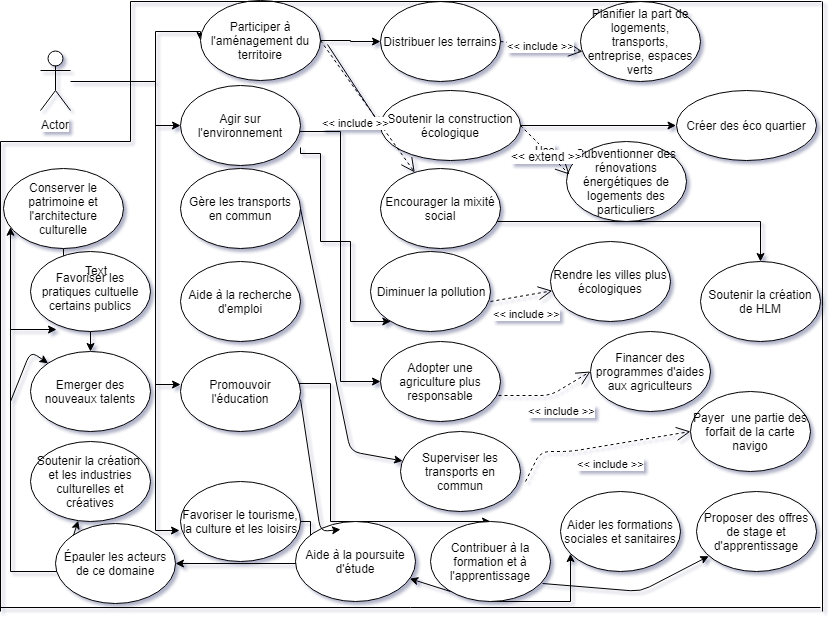

The diagram above was exported from draw.io. Its source (the exported page's mxGraphModel, read from the mxfile embedded in the PNG):
<mxGraphModel dx="832" dy="468" grid="1" gridSize="10" guides="1" tooltips="1" connect="1" arrows="1" fold="1" page="1" pageScale="1" pageWidth="830" pageHeight="625" background="#ffffff" math="0" shadow="1">
  <root>
    <mxCell id="0" />
    <mxCell id="1" parent="0" />
    <mxCell id="9J3VDn8jkLjAqr3vVfvm-15" value="" style="edgeStyle=orthogonalEdgeStyle;rounded=0;html=1;jettySize=auto;orthogonalLoop=1;entryX=0;entryY=0.413;entryDx=0;entryDy=0;entryPerimeter=0;" parent="1" target="9J3VDn8jkLjAqr3vVfvm-8" edge="1">
      <mxGeometry relative="1" as="geometry">
        <mxPoint x="70" y="430" as="targetPoint" />
        <mxPoint x="130" y="90" as="sourcePoint" />
      </mxGeometry>
    </mxCell>
    <mxCell id="9J3VDn8jkLjAqr3vVfvm-17" value="" style="edgeStyle=orthogonalEdgeStyle;rounded=0;html=1;jettySize=auto;orthogonalLoop=1;entryX=-0.008;entryY=0.613;entryDx=0;entryDy=0;entryPerimeter=0;" parent="1" target="9J3VDn8jkLjAqr3vVfvm-9" edge="1">
      <mxGeometry relative="1" as="geometry">
        <mxPoint x="70" y="430" as="targetPoint" />
        <mxPoint x="130" y="90" as="sourcePoint" />
      </mxGeometry>
    </mxCell>
    <mxCell id="9J3VDn8jkLjAqr3vVfvm-23" value="" style="edgeStyle=orthogonalEdgeStyle;rounded=0;html=1;jettySize=auto;orthogonalLoop=1;entryX=0;entryY=0.5;entryDx=0;entryDy=0;" parent="1" target="9J3VDn8jkLjAqr3vVfvm-3" edge="1">
      <mxGeometry relative="1" as="geometry">
        <mxPoint x="70" y="190" as="targetPoint" />
        <mxPoint x="130" y="90" as="sourcePoint" />
      </mxGeometry>
    </mxCell>
    <mxCell id="9J3VDn8jkLjAqr3vVfvm-25" value="" style="edgeStyle=orthogonalEdgeStyle;rounded=0;html=1;jettySize=auto;orthogonalLoop=1;entryX=0;entryY=0.5;entryDx=0;entryDy=0;" parent="1" target="9J3VDn8jkLjAqr3vVfvm-2" edge="1">
      <mxGeometry relative="1" as="geometry">
        <mxPoint x="70" y="190" as="targetPoint" />
        <mxPoint x="70" y="90" as="sourcePoint" />
        <Array as="points">
          <mxPoint x="155" y="90" />
          <mxPoint x="155" y="40" />
        </Array>
      </mxGeometry>
    </mxCell>
    <mxCell id="9J3VDn8jkLjAqr3vVfvm-27" value="" style="edgeStyle=orthogonalEdgeStyle;rounded=0;html=1;jettySize=auto;orthogonalLoop=1;" parent="1" source="9J3VDn8jkLjAqr3vVfvm-2" target="9J3VDn8jkLjAqr3vVfvm-26" edge="1">
      <mxGeometry relative="1" as="geometry" />
    </mxCell>
    <mxCell id="9J3VDn8jkLjAqr3vVfvm-2" value="Participer à l'aménagement du territoire" style="ellipse;whiteSpace=wrap;html=1;" parent="1" vertex="1">
      <mxGeometry x="200" y="9" width="120" height="80" as="geometry" />
    </mxCell>
    <mxCell id="9J3VDn8jkLjAqr3vVfvm-26" value="Distribuer les terrains" style="ellipse;whiteSpace=wrap;html=1;" parent="1" vertex="1">
      <mxGeometry x="380" y="10" width="120" height="80" as="geometry" />
    </mxCell>
    <mxCell id="9J3VDn8jkLjAqr3vVfvm-32" value="Planifier la part de logements, transports, entreprise, espaces verts" style="ellipse;whiteSpace=wrap;html=1;" parent="1" vertex="1">
      <mxGeometry x="580" y="10" width="120" height="80" as="geometry" />
    </mxCell>
    <mxCell id="9J3VDn8jkLjAqr3vVfvm-77" value="" style="edgeStyle=orthogonalEdgeStyle;rounded=0;html=1;jettySize=auto;orthogonalLoop=1;" parent="1" source="9J3VDn8jkLjAqr3vVfvm-3" target="9J3VDn8jkLjAqr3vVfvm-78" edge="1">
      <mxGeometry relative="1" as="geometry">
        <mxPoint x="380" y="430" as="targetPoint" />
        <Array as="points">
          <mxPoint x="340" y="140" />
        </Array>
      </mxGeometry>
    </mxCell>
    <mxCell id="9J3VDn8jkLjAqr3vVfvm-3" value="Agir sur l'environnement" style="ellipse;whiteSpace=wrap;html=1;" parent="1" vertex="1">
      <mxGeometry x="180" y="94" width="120" height="80" as="geometry" />
    </mxCell>
    <mxCell id="9J3VDn8jkLjAqr3vVfvm-74" value="" style="edgeStyle=orthogonalEdgeStyle;rounded=0;html=1;jettySize=auto;orthogonalLoop=1;exitX=1;exitY=0.775;exitDx=0;exitDy=0;exitPerimeter=0;" parent="1" source="9J3VDn8jkLjAqr3vVfvm-3" target="9J3VDn8jkLjAqr3vVfvm-75" edge="1">
      <mxGeometry relative="1" as="geometry">
        <mxPoint x="370" y="370" as="targetPoint" />
        <Array as="points">
          <mxPoint x="300" y="162" />
          <mxPoint x="320" y="162" />
          <mxPoint x="320" y="250" />
          <mxPoint x="350" y="250" />
          <mxPoint x="350" y="330" />
        </Array>
      </mxGeometry>
    </mxCell>
    <mxCell id="9J3VDn8jkLjAqr3vVfvm-4" value="Gère les transports en commun" style="ellipse;whiteSpace=wrap;html=1;" parent="1" vertex="1">
      <mxGeometry x="180" y="177" width="120" height="80" as="geometry" />
    </mxCell>
    <mxCell id="9J3VDn8jkLjAqr3vVfvm-7" value="Aide à la recherche d'emploi" style="ellipse;whiteSpace=wrap;html=1;" parent="1" vertex="1">
      <mxGeometry x="180" y="270" width="120" height="80" as="geometry" />
    </mxCell>
    <mxCell id="9J3VDn8jkLjAqr3vVfvm-8" value="Promouvoir l'éducation" style="ellipse;whiteSpace=wrap;html=1;" parent="1" vertex="1">
      <mxGeometry x="180" y="360" width="120" height="80" as="geometry" />
    </mxCell>
    <mxCell id="9J3VDn8jkLjAqr3vVfvm-89" value="" style="edgeStyle=orthogonalEdgeStyle;rounded=0;html=1;jettySize=auto;orthogonalLoop=1;exitX=0.983;exitY=0.4;exitDx=0;exitDy=0;exitPerimeter=0;" parent="1" source="9J3VDn8jkLjAqr3vVfvm-8" target="9J3VDn8jkLjAqr3vVfvm-88" edge="1">
      <mxGeometry relative="1" as="geometry">
        <Array as="points">
          <mxPoint x="330" y="392" />
          <mxPoint x="330" y="530" />
        </Array>
      </mxGeometry>
    </mxCell>
    <mxCell id="9J3VDn8jkLjAqr3vVfvm-105" value="" style="edgeStyle=orthogonalEdgeStyle;rounded=0;html=1;jettySize=auto;orthogonalLoop=1;" parent="1" source="9J3VDn8jkLjAqr3vVfvm-9" target="9J3VDn8jkLjAqr3vVfvm-104" edge="1">
      <mxGeometry relative="1" as="geometry">
        <Array as="points">
          <mxPoint x="310" y="530" />
        </Array>
      </mxGeometry>
    </mxCell>
    <mxCell id="9J3VDn8jkLjAqr3vVfvm-9" value="Favoriser le tourisme, la culture et les loisirs" style="ellipse;whiteSpace=wrap;html=1;" parent="1" vertex="1">
      <mxGeometry x="180" y="490" width="120" height="80" as="geometry" />
    </mxCell>
    <mxCell id="9J3VDn8jkLjAqr3vVfvm-107" value="" style="edgeStyle=orthogonalEdgeStyle;rounded=0;html=1;jettySize=auto;orthogonalLoop=1;" parent="1" source="9J3VDn8jkLjAqr3vVfvm-111" target="9J3VDn8jkLjAqr3vVfvm-106" edge="1">
      <mxGeometry relative="1" as="geometry" />
    </mxCell>
    <mxCell id="9J3VDn8jkLjAqr3vVfvm-104" value="Épauler les acteurs de ce domaine" style="ellipse;whiteSpace=wrap;html=1;" parent="1" vertex="1">
      <mxGeometry x="55" y="532" width="120" height="80" as="geometry" />
    </mxCell>
    <mxCell id="9J3VDn8jkLjAqr3vVfvm-91" value="" style="edgeStyle=orthogonalEdgeStyle;rounded=0;html=1;jettySize=auto;orthogonalLoop=1;" parent="1" source="9J3VDn8jkLjAqr3vVfvm-88" target="9J3VDn8jkLjAqr3vVfvm-90" edge="1">
      <mxGeometry relative="1" as="geometry">
        <Array as="points">
          <mxPoint x="570" y="610" />
        </Array>
      </mxGeometry>
    </mxCell>
    <mxCell id="9J3VDn8jkLjAqr3vVfvm-88" value="Contribuer à la formation et à l'apprentissage" style="ellipse;whiteSpace=wrap;html=1;" parent="1" vertex="1">
      <mxGeometry x="430" y="530" width="120" height="80" as="geometry" />
    </mxCell>
    <mxCell id="9J3VDn8jkLjAqr3vVfvm-90" value="Aider les formations sociales et sanitaires" style="ellipse;whiteSpace=wrap;html=1;" parent="1" vertex="1">
      <mxGeometry x="560" y="500" width="120" height="80" as="geometry" />
    </mxCell>
    <mxCell id="9J3VDn8jkLjAqr3vVfvm-42" value="" style="edgeStyle=orthogonalEdgeStyle;rounded=0;html=1;jettySize=auto;orthogonalLoop=1;" parent="1" source="9J3VDn8jkLjAqr3vVfvm-39" target="9J3VDn8jkLjAqr3vVfvm-41" edge="1">
      <mxGeometry relative="1" as="geometry" />
    </mxCell>
    <mxCell id="9J3VDn8jkLjAqr3vVfvm-39" value="Soutenir la construction écologique" style="ellipse;whiteSpace=wrap;html=1;" parent="1" vertex="1">
      <mxGeometry x="380" y="99" width="140" height="70" as="geometry" />
    </mxCell>
    <mxCell id="9J3VDn8jkLjAqr3vVfvm-41" value="Créer des éco quartier" style="ellipse;whiteSpace=wrap;html=1;" parent="1" vertex="1">
      <mxGeometry x="675.5" y="99" width="140" height="70" as="geometry" />
    </mxCell>
    <mxCell id="9J3VDn8jkLjAqr3vVfvm-40" value="" style="endArrow=classic;html=1;entryX=0;entryY=0.5;entryDx=0;entryDy=0;exitX=1.058;exitY=0.55;exitDx=0;exitDy=0;exitPerimeter=0;" parent="1" source="9J3VDn8jkLjAqr3vVfvm-2" target="9J3VDn8jkLjAqr3vVfvm-39" edge="1">
      <mxGeometry width="50" height="50" relative="1" as="geometry">
        <mxPoint x="340" y="140" as="sourcePoint" />
        <mxPoint x="390" y="90" as="targetPoint" />
      </mxGeometry>
    </mxCell>
    <mxCell id="9J3VDn8jkLjAqr3vVfvm-43" value="Subventionner des rénovations énergétiques de logements des particuliers" style="ellipse;whiteSpace=wrap;html=1;" parent="1" vertex="1">
      <mxGeometry x="565.5" y="150" width="120" height="80" as="geometry" />
    </mxCell>
    <mxCell id="9J3VDn8jkLjAqr3vVfvm-58" value="&lt;span&gt;&amp;lt;&amp;lt;&amp;nbsp;include&amp;nbsp;&amp;gt;&amp;gt;&lt;/span&gt;" style="endArrow=open;endSize=12;dashed=1;html=1;" parent="1" edge="1">
      <mxGeometry width="160" relative="1" as="geometry">
        <mxPoint x="500" y="50" as="sourcePoint" />
        <mxPoint x="582" y="60" as="targetPoint" />
      </mxGeometry>
    </mxCell>
    <mxCell id="9J3VDn8jkLjAqr3vVfvm-68" value="Use" style="endArrow=open;endSize=12;dashed=1;html=1;exitX=1;exitY=0.5;exitDx=0;exitDy=0;entryX=0.033;entryY=0.413;entryDx=0;entryDy=0;entryPerimeter=0;" parent="1" source="9J3VDn8jkLjAqr3vVfvm-39" target="9J3VDn8jkLjAqr3vVfvm-43" edge="1">
      <mxGeometry width="160" relative="1" as="geometry">
        <mxPoint x="420" y="216.5" as="sourcePoint" />
        <mxPoint x="580" y="216.5" as="targetPoint" />
      </mxGeometry>
    </mxCell>
    <mxCell id="9J3VDn8jkLjAqr3vVfvm-69" value="&lt;span&gt;&amp;lt;&amp;lt;&amp;nbsp;extend&amp;nbsp;&amp;gt;&amp;gt;&lt;/span&gt;" style="text;html=1;resizable=0;points=[];align=center;verticalAlign=middle;labelBackgroundColor=#ffffff;" parent="9J3VDn8jkLjAqr3vVfvm-68" vertex="1" connectable="0">
      <mxGeometry x="0.15" y="-3" relative="1" as="geometry">
        <mxPoint as="offset" />
      </mxGeometry>
    </mxCell>
    <mxCell id="9J3VDn8jkLjAqr3vVfvm-70" value="&lt;span&gt;&amp;lt;&amp;lt;&amp;nbsp;include&amp;nbsp;&amp;gt;&amp;gt;&lt;/span&gt;" style="endArrow=open;endSize=12;dashed=1;html=1;exitX=1;exitY=0.5;exitDx=0;exitDy=0;" parent="1" source="9J3VDn8jkLjAqr3vVfvm-2" target="9J3VDn8jkLjAqr3vVfvm-71" edge="1">
      <mxGeometry x="0.0864" y="-19" width="160" relative="1" as="geometry">
        <mxPoint x="400" y="193" as="sourcePoint" />
        <mxPoint x="440" y="240" as="targetPoint" />
        <mxPoint as="offset" />
      </mxGeometry>
    </mxCell>
    <mxCell id="9J3VDn8jkLjAqr3vVfvm-73" value="" style="edgeStyle=orthogonalEdgeStyle;rounded=0;html=1;jettySize=auto;orthogonalLoop=1;" parent="1" source="9J3VDn8jkLjAqr3vVfvm-71" target="9J3VDn8jkLjAqr3vVfvm-72" edge="1">
      <mxGeometry relative="1" as="geometry">
        <Array as="points">
          <mxPoint x="760" y="230" />
        </Array>
      </mxGeometry>
    </mxCell>
    <mxCell id="9J3VDn8jkLjAqr3vVfvm-71" value="Encourager la mixité social" style="ellipse;whiteSpace=wrap;html=1;" parent="1" vertex="1">
      <mxGeometry x="380" y="177" width="120" height="80" as="geometry" />
    </mxCell>
    <mxCell id="9J3VDn8jkLjAqr3vVfvm-72" value="Soutenir la création de HLM" style="ellipse;whiteSpace=wrap;html=1;&#10;&lt;nom de la forme = &quot;stencilName&quot; h= &quot;800&quot; w = &quot;600&quot; aspect = &quot;variable&quot; strokewidth = &quot;inherit&quot;&gt;&#10;&lt;/ shape&gt;" parent="1" vertex="1">
      <mxGeometry x="700" y="270" width="120" height="80" as="geometry" />
    </mxCell>
    <mxCell id="9J3VDn8jkLjAqr3vVfvm-75" value="Diminuer la pollution" style="ellipse;whiteSpace=wrap;html=1;" parent="1" vertex="1">
      <mxGeometry x="370" y="260" width="120" height="80" as="geometry" />
    </mxCell>
    <mxCell id="9J3VDn8jkLjAqr3vVfvm-78" value="Adopter une agriculture plus responsable" style="ellipse;whiteSpace=wrap;html=1;" parent="1" vertex="1">
      <mxGeometry x="380" y="350" width="120" height="80" as="geometry" />
    </mxCell>
    <mxCell id="9J3VDn8jkLjAqr3vVfvm-79" value="&lt;span&gt;&amp;lt;&amp;lt;&amp;nbsp;include&amp;nbsp;&amp;gt;&amp;gt;&lt;/span&gt;" style="endArrow=open;endSize=12;dashed=1;html=1;exitX=0.983;exitY=0.675;exitDx=0;exitDy=0;exitPerimeter=0;entryX=0;entryY=0.5;entryDx=0;entryDy=0;" parent="1" source="9J3VDn8jkLjAqr3vVfvm-78" target="9J3VDn8jkLjAqr3vVfvm-80" edge="1">
      <mxGeometry x="0.0864" y="-19" width="160" relative="1" as="geometry">
        <mxPoint x="503" y="335" as="sourcePoint" />
        <mxPoint x="620" y="400" as="targetPoint" />
        <mxPoint as="offset" />
        <Array as="points">
          <mxPoint x="550" y="404" />
        </Array>
      </mxGeometry>
    </mxCell>
    <mxCell id="9J3VDn8jkLjAqr3vVfvm-80" value="Financer des programmes d'aides aux agriculteurs" style="ellipse;whiteSpace=wrap;html=1;" parent="1" vertex="1">
      <mxGeometry x="590" y="340" width="120" height="80" as="geometry" />
    </mxCell>
    <mxCell id="9J3VDn8jkLjAqr3vVfvm-81" value="&lt;span&gt;&amp;lt;&amp;lt;&amp;nbsp;include&amp;nbsp;&amp;gt;&amp;gt;&lt;/span&gt;" style="endArrow=open;endSize=12;dashed=1;html=1;exitX=1;exitY=0.625;exitDx=0;exitDy=0;exitPerimeter=0;" parent="1" source="9J3VDn8jkLjAqr3vVfvm-75" target="9J3VDn8jkLjAqr3vVfvm-82" edge="1">
      <mxGeometry x="0.0864" y="-19" width="160" relative="1" as="geometry">
        <mxPoint x="520" y="460" as="sourcePoint" />
        <mxPoint x="625.672463842468" y="493.0226449507712" as="targetPoint" />
        <mxPoint as="offset" />
        <Array as="points" />
      </mxGeometry>
    </mxCell>
    <mxCell id="9J3VDn8jkLjAqr3vVfvm-82" value="Rendre les villes plus écologiques" style="ellipse;whiteSpace=wrap;html=1;" parent="1" vertex="1">
      <mxGeometry x="550.172463842468" y="250.02264495077122" width="120" height="80" as="geometry" />
    </mxCell>
    <mxCell id="9J3VDn8jkLjAqr3vVfvm-84" value="" style="endArrow=classic;html=1;exitX=1;exitY=0.5;exitDx=0;exitDy=0;" parent="1" source="9J3VDn8jkLjAqr3vVfvm-4" target="9J3VDn8jkLjAqr3vVfvm-85" edge="1">
      <mxGeometry width="50" height="50" relative="1" as="geometry">
        <mxPoint x="270" y="320" as="sourcePoint" />
        <mxPoint x="410" y="540" as="targetPoint" />
        <Array as="points">
          <mxPoint x="350" y="460" />
        </Array>
      </mxGeometry>
    </mxCell>
    <mxCell id="9J3VDn8jkLjAqr3vVfvm-85" value="Superviser les transports en commun" style="ellipse;whiteSpace=wrap;html=1;" parent="1" vertex="1">
      <mxGeometry x="400" y="440" width="120" height="80" as="geometry" />
    </mxCell>
    <mxCell id="9J3VDn8jkLjAqr3vVfvm-86" value="&lt;span&gt;&amp;lt;&amp;lt;&amp;nbsp;include&amp;nbsp;&amp;gt;&amp;gt;&lt;/span&gt;" style="endArrow=open;endSize=12;dashed=1;html=1;exitX=1.042;exitY=0.625;exitDx=0;exitDy=0;exitPerimeter=0;entryX=0;entryY=0.5;entryDx=0;entryDy=0;" parent="1" source="9J3VDn8jkLjAqr3vVfvm-85" target="9J3VDn8jkLjAqr3vVfvm-87" edge="1">
      <mxGeometry x="0.0864" y="-19" width="160" relative="1" as="geometry">
        <mxPoint x="549" y="552" as="sourcePoint" />
        <mxPoint x="651" y="588" as="targetPoint" />
        <mxPoint as="offset" />
        <Array as="points">
          <mxPoint x="540" y="460" />
          <mxPoint x="570" y="460" />
        </Array>
      </mxGeometry>
    </mxCell>
    <mxCell id="9J3VDn8jkLjAqr3vVfvm-87" value="Payer&amp;nbsp; une partie des forfait de la carte navigo" style="ellipse;whiteSpace=wrap;html=1;" parent="1" vertex="1">
      <mxGeometry x="690" y="400" width="120" height="80" as="geometry" />
    </mxCell>
    <mxCell id="9J3VDn8jkLjAqr3vVfvm-92" value="" style="endArrow=classic;html=1;exitX=0.933;exitY=0.775;exitDx=0;exitDy=0;exitPerimeter=0;" parent="1" source="9J3VDn8jkLjAqr3vVfvm-88" target="9J3VDn8jkLjAqr3vVfvm-93" edge="1">
      <mxGeometry width="50" height="50" relative="1" as="geometry">
        <mxPoint x="530" y="620" as="sourcePoint" />
        <mxPoint x="610" y="750" as="targetPoint" />
        <Array as="points">
          <mxPoint x="640" y="600" />
        </Array>
      </mxGeometry>
    </mxCell>
    <mxCell id="9J3VDn8jkLjAqr3vVfvm-93" value="Proposer des offres de stage et d'apprentissage" style="ellipse;whiteSpace=wrap;html=1;" parent="1" vertex="1">
      <mxGeometry x="695.5" y="500" width="120" height="80" as="geometry" />
    </mxCell>
    <mxCell id="9J3VDn8jkLjAqr3vVfvm-94" value="" style="endArrow=classic;html=1;" parent="1" target="9J3VDn8jkLjAqr3vVfvm-95" edge="1">
      <mxGeometry width="50" height="50" relative="1" as="geometry">
        <mxPoint x="450" y="600" as="sourcePoint" />
        <mxPoint x="650" y="840" as="targetPoint" />
        <Array as="points" />
      </mxGeometry>
    </mxCell>
    <mxCell id="9J3VDn8jkLjAqr3vVfvm-95" value="Aide à la poursuite d'étude" style="ellipse;whiteSpace=wrap;html=1;" parent="1" vertex="1">
      <mxGeometry x="295" y="530" width="120" height="80" as="geometry" />
    </mxCell>
    <mxCell id="9J3VDn8jkLjAqr3vVfvm-96" value="" style="endArrow=classic;html=1;entryX=0.375;entryY=0.1;entryDx=0;entryDy=0;entryPerimeter=0;" parent="1" target="9J3VDn8jkLjAqr3vVfvm-95" edge="1">
      <mxGeometry width="50" height="50" relative="1" as="geometry">
        <mxPoint x="300" y="408" as="sourcePoint" />
        <mxPoint x="436.2277677515949" y="772.6423548447469" as="targetPoint" />
        <Array as="points">
          <mxPoint x="320" y="540" />
        </Array>
      </mxGeometry>
    </mxCell>
    <mxCell id="9J3VDn8jkLjAqr3vVfvm-108" value="" style="endArrow=classic;html=1;exitX=0;exitY=0;exitDx=0;exitDy=0;" parent="1" source="9J3VDn8jkLjAqr3vVfvm-104" target="9J3VDn8jkLjAqr3vVfvm-109" edge="1">
      <mxGeometry width="50" height="50" relative="1" as="geometry">
        <mxPoint x="10" y="1230" as="sourcePoint" />
        <mxPoint x="420" y="940" as="targetPoint" />
      </mxGeometry>
    </mxCell>
    <mxCell id="9J3VDn8jkLjAqr3vVfvm-109" value="Soutenir la création &lt;br&gt;et les industries culturelles et créatives" style="ellipse;whiteSpace=wrap;html=1;" parent="1" vertex="1">
      <mxGeometry x="30" y="450" width="120" height="80" as="geometry" />
    </mxCell>
    <mxCell id="9J3VDn8jkLjAqr3vVfvm-110" value="" style="endArrow=classic;html=1;entryX=0.217;entryY=0.975;entryDx=0;entryDy=0;entryPerimeter=0;" parent="1" target="9J3VDn8jkLjAqr3vVfvm-113" edge="1">
      <mxGeometry width="50" height="50" relative="1" as="geometry">
        <mxPoint x="10" y="338" as="sourcePoint" />
        <mxPoint x="440" y="1020" as="targetPoint" />
      </mxGeometry>
    </mxCell>
    <mxCell id="9J3VDn8jkLjAqr3vVfvm-113" value="Favoriser les pratiques cultuelle certains publics" style="ellipse;whiteSpace=wrap;html=1;" parent="1" vertex="1">
      <mxGeometry x="30" y="260" width="120" height="80" as="geometry" />
    </mxCell>
    <mxCell id="UQ8MjGjPMYyN-p9QTkR_-3" value="Text" style="text;html=1;resizable=0;points=[];autosize=1;align=left;verticalAlign=top;spacingTop=-4;" parent="1" vertex="1">
      <mxGeometry x="83" y="270" width="40" height="20" as="geometry" />
    </mxCell>
    <mxCell id="9J3VDn8jkLjAqr3vVfvm-111" value="Conserver le patrimoine et l'architecture culturelle" style="ellipse;whiteSpace=wrap;html=1;" parent="1" vertex="1">
      <mxGeometry x="3" y="177" width="120" height="80" as="geometry" />
    </mxCell>
    <mxCell id="UQ8MjGjPMYyN-p9QTkR_-4" value="" style="edgeStyle=orthogonalEdgeStyle;rounded=0;html=1;jettySize=auto;orthogonalLoop=1;" parent="1" source="9J3VDn8jkLjAqr3vVfvm-104" target="9J3VDn8jkLjAqr3vVfvm-111" edge="1">
      <mxGeometry relative="1" as="geometry">
        <mxPoint x="100" y="540" as="sourcePoint" />
        <mxPoint x="100" y="400" as="targetPoint" />
        <Array as="points">
          <mxPoint x="10" y="580" />
        </Array>
      </mxGeometry>
    </mxCell>
    <mxCell id="9J3VDn8jkLjAqr3vVfvm-106" value="Emerger des nouveaux talents" style="ellipse;whiteSpace=wrap;html=1;" parent="1" vertex="1">
      <mxGeometry x="30" y="360" width="120" height="80" as="geometry" />
    </mxCell>
    <mxCell id="UQ8MjGjPMYyN-p9QTkR_-5" value="" style="endArrow=classic;html=1;" parent="1" target="9J3VDn8jkLjAqr3vVfvm-106" edge="1">
      <mxGeometry width="50" height="50" relative="1" as="geometry">
        <mxPoint x="10" y="410" as="sourcePoint" />
        <mxPoint x="84.82022230500525" y="318.7605814130902" as="targetPoint" />
        <Array as="points">
          <mxPoint x="30" y="360" />
        </Array>
      </mxGeometry>
    </mxCell>
    <mxCell id="UKSKpirxqaKbXjyLab9A-1" value="Actor" style="shape=umlActor;verticalLabelPosition=bottom;labelBackgroundColor=#ffffff;verticalAlign=top;html=1;outlineConnect=0;" vertex="1" parent="1">
      <mxGeometry x="40" y="59" width="30" height="60" as="geometry" />
    </mxCell>
    <mxCell id="UKSKpirxqaKbXjyLab9A-4" value="" style="line;strokeWidth=1;fillColor=none;align=left;verticalAlign=middle;spacingTop=-1;spacingLeft=3;spacingRight=3;rotatable=0;labelPosition=right;points=[];portConstraint=eastwest;" vertex="1" parent="1">
      <mxGeometry y="612" width="820" height="8" as="geometry" />
    </mxCell>
    <mxCell id="UKSKpirxqaKbXjyLab9A-5" value="" style="endArrow=none;html=1;" edge="1" parent="1">
      <mxGeometry width="50" height="50" relative="1" as="geometry">
        <mxPoint x="822" y="620" as="sourcePoint" />
        <mxPoint x="822" y="10" as="targetPoint" />
      </mxGeometry>
    </mxCell>
    <mxCell id="UKSKpirxqaKbXjyLab9A-6" value="" style="endArrow=none;html=1;" edge="1" parent="1">
      <mxGeometry width="50" height="50" relative="1" as="geometry">
        <mxPoint y="620" as="sourcePoint" />
        <mxPoint y="150" as="targetPoint" />
      </mxGeometry>
    </mxCell>
    <mxCell id="UKSKpirxqaKbXjyLab9A-7" value="" style="endArrow=none;html=1;" edge="1" parent="1">
      <mxGeometry width="50" height="50" relative="1" as="geometry">
        <mxPoint y="150" as="sourcePoint" />
        <mxPoint x="130" y="150" as="targetPoint" />
        <Array as="points" />
      </mxGeometry>
    </mxCell>
    <mxCell id="UKSKpirxqaKbXjyLab9A-8" value="" style="endArrow=none;html=1;" edge="1" parent="1">
      <mxGeometry width="50" height="50" relative="1" as="geometry">
        <mxPoint x="130" y="150" as="sourcePoint" />
        <mxPoint x="130" y="10" as="targetPoint" />
      </mxGeometry>
    </mxCell>
    <mxCell id="UKSKpirxqaKbXjyLab9A-9" value="" style="endArrow=none;html=1;" edge="1" parent="1">
      <mxGeometry width="50" height="50" relative="1" as="geometry">
        <mxPoint x="130" y="10" as="sourcePoint" />
        <mxPoint x="821" y="10" as="targetPoint" />
      </mxGeometry>
    </mxCell>
  </root>
</mxGraphModel>